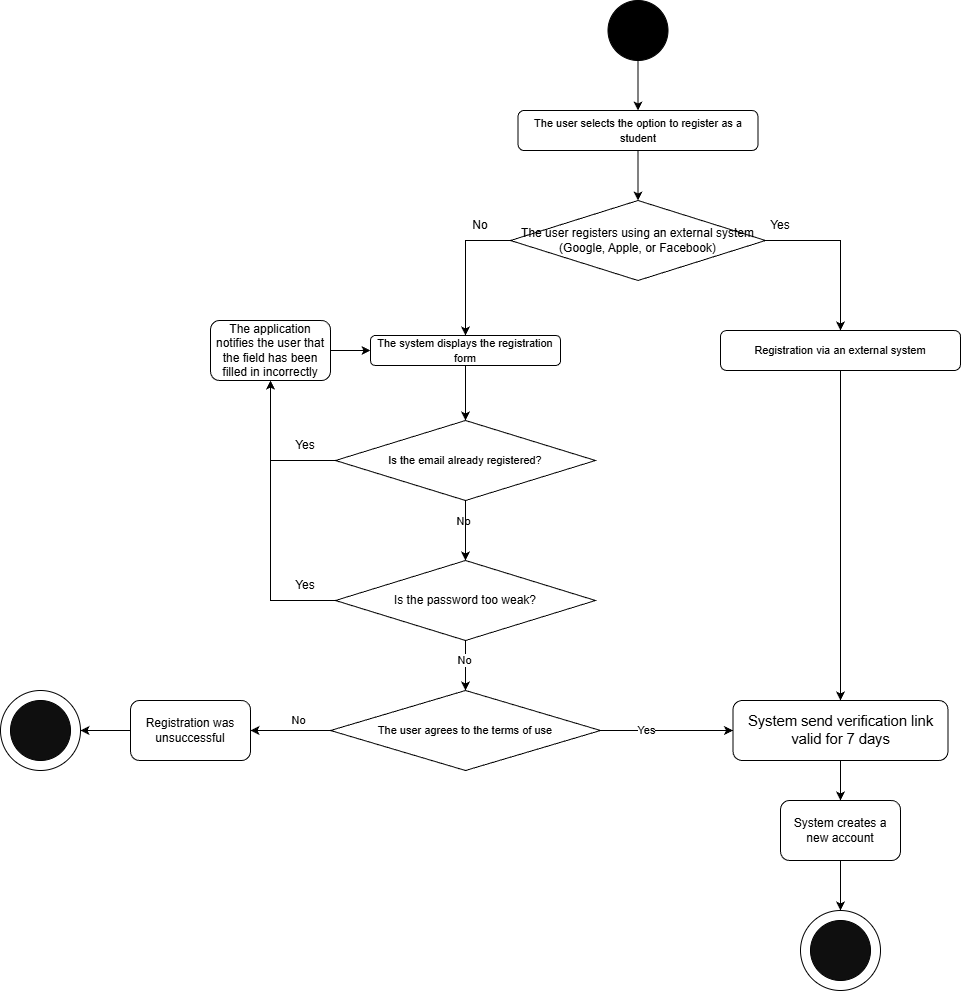

The diagram above was exported from draw.io. Its source (the exported page's mxGraphModel, read from the mxfile embedded in the PNG):
<mxGraphModel dx="2275" dy="15088" grid="1" gridSize="10" guides="1" tooltips="1" connect="1" arrows="1" fold="1" page="1" pageScale="1" pageWidth="850" pageHeight="1100" math="0" shadow="0">
  <root>
    <mxCell id="0" />
    <mxCell id="1" parent="0" />
    <mxCell id="UpvetGTB3xd72FRCku5--4" style="edgeStyle=orthogonalEdgeStyle;rounded=0;orthogonalLoop=1;jettySize=auto;html=1;" parent="1" source="UpvetGTB3xd72FRCku5--2" target="UpvetGTB3xd72FRCku5--3" edge="1">
      <mxGeometry relative="1" as="geometry" />
    </mxCell>
    <mxCell id="UpvetGTB3xd72FRCku5--2" value="" style="ellipse;whiteSpace=wrap;html=1;aspect=fixed;strokeColor=default;fillColor=#000000;" parent="1" vertex="1">
      <mxGeometry x="287.5" y="-13730" width="60" height="60" as="geometry" />
    </mxCell>
    <mxCell id="fr5rGQ-PD6HjQdwD4XLC-7" style="edgeStyle=orthogonalEdgeStyle;rounded=0;orthogonalLoop=1;jettySize=auto;html=1;entryX=0.5;entryY=0;entryDx=0;entryDy=0;" parent="1" source="UpvetGTB3xd72FRCku5--3" target="eVaGQABX9TFasCxbRReV-4" edge="1">
      <mxGeometry relative="1" as="geometry" />
    </mxCell>
    <mxCell id="UpvetGTB3xd72FRCku5--3" value="&lt;span id=&quot;docs-internal-guid-cfc790ba-7fff-01e4-f4e8-bc228389246a&quot;&gt;&lt;span style=&quot;font-family: Arial, sans-serif; color: rgb(0, 0, 0); background-color: transparent; font-variant-numeric: normal; font-variant-east-asian: normal; font-variant-alternates: normal; font-variant-position: normal; font-variant-emoji: normal; vertical-align: baseline; white-space-collapse: preserve;&quot;&gt;&lt;font style=&quot;font-size: 11px;&quot;&gt;The user selects the option to register as a student&lt;/font&gt;&lt;/span&gt;&lt;/span&gt;" style="rounded=1;whiteSpace=wrap;html=1;" parent="1" vertex="1">
      <mxGeometry x="197.5" y="-13620" width="240" height="40" as="geometry" />
    </mxCell>
    <mxCell id="UpvetGTB3xd72FRCku5--54" style="edgeStyle=orthogonalEdgeStyle;rounded=0;orthogonalLoop=1;jettySize=auto;html=1;entryX=0.5;entryY=0;entryDx=0;entryDy=0;" parent="1" source="UpvetGTB3xd72FRCku5--5" target="UpvetGTB3xd72FRCku5--12" edge="1">
      <mxGeometry relative="1" as="geometry" />
    </mxCell>
    <mxCell id="UpvetGTB3xd72FRCku5--5" value="&lt;span id=&quot;docs-internal-guid-2adf1907-7fff-1a88-1362-cc637c59124d&quot;&gt;&lt;span style=&quot;font-family: Arial, sans-serif; color: rgb(0, 0, 0); background-color: transparent; font-variant-numeric: normal; font-variant-east-asian: normal; font-variant-alternates: normal; font-variant-position: normal; font-variant-emoji: normal; vertical-align: baseline; white-space-collapse: preserve;&quot;&gt;&lt;font style=&quot;font-size: 11px;&quot;&gt;The system displays the registration form&lt;/font&gt;&lt;/span&gt;&lt;/span&gt;" style="rounded=1;whiteSpace=wrap;html=1;" parent="1" vertex="1">
      <mxGeometry x="50" y="-13395" width="190" height="30" as="geometry" />
    </mxCell>
    <mxCell id="UpvetGTB3xd72FRCku5--16" style="edgeStyle=orthogonalEdgeStyle;rounded=0;orthogonalLoop=1;jettySize=auto;html=1;entryX=0.5;entryY=0;entryDx=0;entryDy=0;" parent="1" source="UpvetGTB3xd72FRCku5--12" target="UpvetGTB3xd72FRCku5--15" edge="1">
      <mxGeometry relative="1" as="geometry" />
    </mxCell>
    <mxCell id="UpvetGTB3xd72FRCku5--77" value="No" style="edgeLabel;html=1;align=center;verticalAlign=middle;resizable=0;points=[];" parent="UpvetGTB3xd72FRCku5--16" connectable="0" vertex="1">
      <mxGeometry x="-0.3111" y="-2" relative="1" as="geometry">
        <mxPoint as="offset" />
      </mxGeometry>
    </mxCell>
    <mxCell id="UpvetGTB3xd72FRCku5--51" style="edgeStyle=orthogonalEdgeStyle;rounded=0;orthogonalLoop=1;jettySize=auto;html=1;entryX=0.5;entryY=1;entryDx=0;entryDy=0;" parent="1" source="UpvetGTB3xd72FRCku5--12" target="UpvetGTB3xd72FRCku5--21" edge="1">
      <mxGeometry relative="1" as="geometry" />
    </mxCell>
    <mxCell id="fr5rGQ-PD6HjQdwD4XLC-15" value="" style="edgeStyle=orthogonalEdgeStyle;rounded=0;orthogonalLoop=1;jettySize=auto;html=1;" parent="1" source="UpvetGTB3xd72FRCku5--12" target="UpvetGTB3xd72FRCku5--15" edge="1">
      <mxGeometry relative="1" as="geometry" />
    </mxCell>
    <mxCell id="UpvetGTB3xd72FRCku5--12" value="&lt;span id=&quot;docs-internal-guid-bba0f44d-7fff-e5fb-7bda-9e89ddd49920&quot;&gt;&lt;span style=&quot;font-family: Arial, sans-serif; color: rgb(0, 0, 0); background-color: transparent; font-variant-numeric: normal; font-variant-east-asian: normal; font-variant-alternates: normal; font-variant-position: normal; font-variant-emoji: normal; vertical-align: baseline; white-space-collapse: preserve;&quot;&gt;&lt;font style=&quot;font-size: 11px;&quot;&gt;Is the email already registered?&lt;/font&gt;&lt;/span&gt;&lt;/span&gt;" style="rhombus;whiteSpace=wrap;html=1;" parent="1" vertex="1">
      <mxGeometry x="15" y="-13310" width="260" height="80" as="geometry" />
    </mxCell>
    <mxCell id="UpvetGTB3xd72FRCku5--52" style="edgeStyle=orthogonalEdgeStyle;rounded=0;orthogonalLoop=1;jettySize=auto;html=1;entryX=0.5;entryY=1;entryDx=0;entryDy=0;" parent="1" source="UpvetGTB3xd72FRCku5--15" target="UpvetGTB3xd72FRCku5--21" edge="1">
      <mxGeometry relative="1" as="geometry" />
    </mxCell>
    <mxCell id="UpvetGTB3xd72FRCku5--64" style="edgeStyle=orthogonalEdgeStyle;rounded=0;orthogonalLoop=1;jettySize=auto;html=1;entryX=0.5;entryY=0;entryDx=0;entryDy=0;" parent="1" source="UpvetGTB3xd72FRCku5--15" target="fr5rGQ-PD6HjQdwD4XLC-2" edge="1">
      <mxGeometry relative="1" as="geometry" />
    </mxCell>
    <mxCell id="UpvetGTB3xd72FRCku5--76" value="No" style="edgeLabel;html=1;align=center;verticalAlign=middle;resizable=0;points=[];" parent="UpvetGTB3xd72FRCku5--64" connectable="0" vertex="1">
      <mxGeometry x="-0.203" y="-1" relative="1" as="geometry">
        <mxPoint as="offset" />
      </mxGeometry>
    </mxCell>
    <mxCell id="UpvetGTB3xd72FRCku5--15" value="Is the password too weak?" style="rhombus;whiteSpace=wrap;html=1;" parent="1" vertex="1">
      <mxGeometry x="15" y="-13170" width="260" height="80" as="geometry" />
    </mxCell>
    <mxCell id="eVaGQABX9TFasCxbRReV-10" style="edgeStyle=orthogonalEdgeStyle;rounded=0;orthogonalLoop=1;jettySize=auto;html=1;entryX=0;entryY=0.5;entryDx=0;entryDy=0;" parent="1" source="UpvetGTB3xd72FRCku5--21" target="UpvetGTB3xd72FRCku5--5" edge="1">
      <mxGeometry relative="1" as="geometry" />
    </mxCell>
    <mxCell id="UpvetGTB3xd72FRCku5--21" value="The application notifies the user that the field has been filled in incorrectly" style="rounded=1;whiteSpace=wrap;html=1;" parent="1" vertex="1">
      <mxGeometry x="-110" y="-13410" width="120" height="60" as="geometry" />
    </mxCell>
    <mxCell id="fr5rGQ-PD6HjQdwD4XLC-13" style="edgeStyle=orthogonalEdgeStyle;rounded=0;orthogonalLoop=1;jettySize=auto;html=1;entryX=0.5;entryY=0;entryDx=0;entryDy=0;" parent="1" source="UpvetGTB3xd72FRCku5--27" target="UpvetGTB3xd72FRCku5--99" edge="1">
      <mxGeometry relative="1" as="geometry" />
    </mxCell>
    <mxCell id="UpvetGTB3xd72FRCku5--27" value="System creates a new account" style="rounded=1;whiteSpace=wrap;html=1;" parent="1" vertex="1">
      <mxGeometry x="460" y="-12930" width="120" height="60" as="geometry" />
    </mxCell>
    <mxCell id="Gzm5Azx0dVAF3VMpsTdB-4" style="edgeStyle=orthogonalEdgeStyle;rounded=0;orthogonalLoop=1;jettySize=auto;html=1;entryX=0.5;entryY=0;entryDx=0;entryDy=0;" edge="1" parent="1" source="UpvetGTB3xd72FRCku5--36" target="UpvetGTB3xd72FRCku5--58">
      <mxGeometry relative="1" as="geometry" />
    </mxCell>
    <mxCell id="UpvetGTB3xd72FRCku5--36" value="&lt;span id=&quot;docs-internal-guid-2adf1907-7fff-1a88-1362-cc637c59124d&quot;&gt;&lt;span style=&quot;font-family: Arial, sans-serif; color: rgb(0, 0, 0); background-color: transparent; font-variant-numeric: normal; font-variant-east-asian: normal; font-variant-alternates: normal; font-variant-position: normal; font-variant-emoji: normal; vertical-align: baseline; white-space-collapse: preserve;&quot;&gt;&lt;font style=&quot;font-size: 11px;&quot;&gt;Registration via an external system&lt;/font&gt;&lt;/span&gt;&lt;/span&gt;" style="rounded=1;whiteSpace=wrap;html=1;" parent="1" vertex="1">
      <mxGeometry x="400" y="-13400" width="240" height="40" as="geometry" />
    </mxCell>
    <mxCell id="eVaGQABX9TFasCxbRReV-6" style="edgeStyle=orthogonalEdgeStyle;rounded=0;orthogonalLoop=1;jettySize=auto;html=1;exitX=1;exitY=0.5;exitDx=0;exitDy=0;" parent="1" source="eVaGQABX9TFasCxbRReV-4" target="UpvetGTB3xd72FRCku5--36" edge="1">
      <mxGeometry relative="1" as="geometry" />
    </mxCell>
    <mxCell id="eVaGQABX9TFasCxbRReV-7" style="edgeStyle=orthogonalEdgeStyle;rounded=0;orthogonalLoop=1;jettySize=auto;html=1;exitX=0;exitY=0.5;exitDx=0;exitDy=0;" parent="1" source="eVaGQABX9TFasCxbRReV-4" target="UpvetGTB3xd72FRCku5--5" edge="1">
      <mxGeometry relative="1" as="geometry" />
    </mxCell>
    <mxCell id="eVaGQABX9TFasCxbRReV-4" value="The user registers using an external system (Google, Apple, or Facebook)" style="rhombus;whiteSpace=wrap;html=1;" parent="1" vertex="1">
      <mxGeometry x="190" y="-13530" width="255" height="80" as="geometry" />
    </mxCell>
    <mxCell id="Gzm5Azx0dVAF3VMpsTdB-5" style="edgeStyle=orthogonalEdgeStyle;rounded=0;orthogonalLoop=1;jettySize=auto;html=1;entryX=0.5;entryY=0;entryDx=0;entryDy=0;" edge="1" parent="1" source="UpvetGTB3xd72FRCku5--58" target="UpvetGTB3xd72FRCku5--27">
      <mxGeometry relative="1" as="geometry" />
    </mxCell>
    <mxCell id="UpvetGTB3xd72FRCku5--58" value="&lt;span id=&quot;docs-internal-guid-8250da57-7fff-e8ad-e50b-be7e9c9b14e4&quot;&gt;&lt;span style=&quot;font-size: 11pt; font-family: Arial, sans-serif; color: rgb(0, 0, 0); background-color: transparent; font-variant-numeric: normal; font-variant-east-asian: normal; font-variant-alternates: normal; font-variant-position: normal; font-variant-emoji: normal; vertical-align: baseline; white-space-collapse: preserve;&quot;&gt;System send verification link valid for 7 days&lt;/span&gt;&lt;/span&gt;" style="rounded=1;whiteSpace=wrap;html=1;" parent="1" vertex="1">
      <mxGeometry x="412.5" y="-13030" width="215" height="60" as="geometry" />
    </mxCell>
    <mxCell id="eVaGQABX9TFasCxbRReV-9" value="Yes" style="text;html=1;whiteSpace=wrap;strokeColor=none;fillColor=none;align=center;verticalAlign=middle;rounded=0;" parent="1" vertex="1">
      <mxGeometry x="430" y="-13520" width="60" height="30" as="geometry" />
    </mxCell>
    <mxCell id="eVaGQABX9TFasCxbRReV-11" value="Yes" style="text;html=1;whiteSpace=wrap;strokeColor=none;fillColor=none;align=center;verticalAlign=middle;rounded=0;" parent="1" vertex="1">
      <mxGeometry x="-45" y="-13160" width="60" height="30" as="geometry" />
    </mxCell>
    <mxCell id="eVaGQABX9TFasCxbRReV-12" value="Yes" style="text;html=1;whiteSpace=wrap;strokeColor=none;fillColor=none;align=center;verticalAlign=middle;rounded=0;" parent="1" vertex="1">
      <mxGeometry x="-45" y="-13300" width="60" height="30" as="geometry" />
    </mxCell>
    <mxCell id="eVaGQABX9TFasCxbRReV-13" value="No" style="text;html=1;whiteSpace=wrap;strokeColor=none;fillColor=none;align=center;verticalAlign=middle;rounded=0;" parent="1" vertex="1">
      <mxGeometry x="130" y="-13520" width="60" height="30" as="geometry" />
    </mxCell>
    <mxCell id="fr5rGQ-PD6HjQdwD4XLC-10" style="edgeStyle=orthogonalEdgeStyle;rounded=0;orthogonalLoop=1;jettySize=auto;html=1;exitX=0;exitY=0.5;exitDx=0;exitDy=0;entryX=1;entryY=0.5;entryDx=0;entryDy=0;" parent="1" source="eVaGQABX9TFasCxbRReV-25" target="eVaGQABX9TFasCxbRReV-34" edge="1">
      <mxGeometry relative="1" as="geometry" />
    </mxCell>
    <mxCell id="eVaGQABX9TFasCxbRReV-25" value="Registration was unsuccessful" style="rounded=1;whiteSpace=wrap;html=1;" parent="1" vertex="1">
      <mxGeometry x="-190" y="-13030" width="120" height="60" as="geometry" />
    </mxCell>
    <mxCell id="UpvetGTB3xd72FRCku5--98" value="" style="group" parent="1" connectable="0" vertex="1">
      <mxGeometry x="480" y="-12820" width="80" height="80" as="geometry" />
    </mxCell>
    <mxCell id="UpvetGTB3xd72FRCku5--99" value="" style="ellipse;whiteSpace=wrap;html=1;aspect=fixed;" parent="UpvetGTB3xd72FRCku5--98" vertex="1">
      <mxGeometry width="80" height="80" as="geometry" />
    </mxCell>
    <mxCell id="UpvetGTB3xd72FRCku5--100" value="" style="ellipse;whiteSpace=wrap;html=1;aspect=fixed;fillColor=#0F0F0F;" parent="UpvetGTB3xd72FRCku5--98" vertex="1">
      <mxGeometry x="10" y="10" width="60" height="60" as="geometry" />
    </mxCell>
    <mxCell id="eVaGQABX9TFasCxbRReV-33" value="" style="group" parent="1" connectable="0" vertex="1">
      <mxGeometry x="-320" y="-13040" width="80" height="80" as="geometry" />
    </mxCell>
    <mxCell id="eVaGQABX9TFasCxbRReV-34" value="" style="ellipse;whiteSpace=wrap;html=1;aspect=fixed;" parent="eVaGQABX9TFasCxbRReV-33" vertex="1">
      <mxGeometry width="80" height="80" as="geometry" />
    </mxCell>
    <mxCell id="eVaGQABX9TFasCxbRReV-35" value="" style="ellipse;whiteSpace=wrap;html=1;aspect=fixed;fillColor=#0F0F0F;" parent="eVaGQABX9TFasCxbRReV-33" vertex="1">
      <mxGeometry x="10" y="10" width="60" height="60" as="geometry" />
    </mxCell>
    <mxCell id="fr5rGQ-PD6HjQdwD4XLC-9" style="edgeStyle=orthogonalEdgeStyle;rounded=0;orthogonalLoop=1;jettySize=auto;html=1;entryX=1;entryY=0.5;entryDx=0;entryDy=0;" parent="1" source="fr5rGQ-PD6HjQdwD4XLC-2" target="eVaGQABX9TFasCxbRReV-25" edge="1">
      <mxGeometry relative="1" as="geometry" />
    </mxCell>
    <mxCell id="fr5rGQ-PD6HjQdwD4XLC-14" value="No" style="edgeLabel;html=1;align=center;verticalAlign=middle;resizable=0;points=[];" parent="fr5rGQ-PD6HjQdwD4XLC-9" vertex="1" connectable="0">
      <mxGeometry x="-0.1958" relative="1" as="geometry">
        <mxPoint y="-10" as="offset" />
      </mxGeometry>
    </mxCell>
    <mxCell id="Gzm5Azx0dVAF3VMpsTdB-3" style="edgeStyle=orthogonalEdgeStyle;rounded=0;orthogonalLoop=1;jettySize=auto;html=1;entryX=0;entryY=0.5;entryDx=0;entryDy=0;" edge="1" parent="1" source="fr5rGQ-PD6HjQdwD4XLC-2" target="UpvetGTB3xd72FRCku5--58">
      <mxGeometry relative="1" as="geometry" />
    </mxCell>
    <mxCell id="Gzm5Azx0dVAF3VMpsTdB-6" value="Yes" style="edgeLabel;html=1;align=center;verticalAlign=middle;resizable=0;points=[];" vertex="1" connectable="0" parent="Gzm5Azx0dVAF3VMpsTdB-3">
      <mxGeometry x="-0.3103" relative="1" as="geometry">
        <mxPoint as="offset" />
      </mxGeometry>
    </mxCell>
    <mxCell id="fr5rGQ-PD6HjQdwD4XLC-2" value="&lt;span id=&quot;docs-internal-guid-e818e0be-7fff-c514-7c66-302a4996b57c&quot;&gt;&lt;span style=&quot;font-family: Arial, sans-serif; color: rgb(0, 0, 0); background-color: transparent; font-variant-numeric: normal; font-variant-east-asian: normal; font-variant-alternates: normal; font-variant-position: normal; font-variant-emoji: normal; vertical-align: baseline; white-space-collapse: preserve;&quot;&gt;&lt;font style=&quot;font-size: 11px;&quot;&gt;The user agrees to the terms of use&lt;/font&gt;&lt;/span&gt;&lt;/span&gt;" style="rhombus;whiteSpace=wrap;html=1;" parent="1" vertex="1">
      <mxGeometry x="10" y="-13040" width="270" height="80" as="geometry" />
    </mxCell>
  </root>
</mxGraphModel>